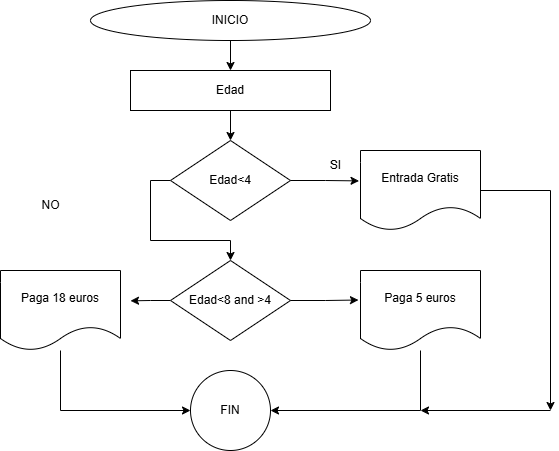

The diagram above was exported from draw.io. Its source (the exported page's mxGraphModel, read from the mxfile embedded in the PNG):
<mxGraphModel dx="803" dy="435" grid="1" gridSize="10" guides="1" tooltips="1" connect="1" arrows="1" fold="1" page="1" pageScale="1" pageWidth="827" pageHeight="1169" math="0" shadow="0">
  <root>
    <mxCell id="wwveQa6CKnO4ZoopY1uP-0" />
    <mxCell id="wwveQa6CKnO4ZoopY1uP-1" parent="wwveQa6CKnO4ZoopY1uP-0" />
    <mxCell id="wwveQa6CKnO4ZoopY1uP-2" style="edgeStyle=orthogonalEdgeStyle;rounded=0;orthogonalLoop=1;jettySize=auto;html=1;exitX=0.5;exitY=1;exitDx=0;exitDy=0;entryX=0.5;entryY=0;entryDx=0;entryDy=0;" edge="1" parent="wwveQa6CKnO4ZoopY1uP-1" source="wwveQa6CKnO4ZoopY1uP-3">
      <mxGeometry relative="1" as="geometry">
        <mxPoint x="440" y="130" as="targetPoint" />
      </mxGeometry>
    </mxCell>
    <mxCell id="wwveQa6CKnO4ZoopY1uP-3" value="INICIO" style="ellipse;whiteSpace=wrap;html=1;" vertex="1" parent="wwveQa6CKnO4ZoopY1uP-1">
      <mxGeometry x="300" y="60" width="280" height="40" as="geometry" />
    </mxCell>
    <mxCell id="zzqHQ87XhjwYlVT5yYDg-18" style="edgeStyle=orthogonalEdgeStyle;rounded=0;orthogonalLoop=1;jettySize=auto;html=1;exitX=0;exitY=0.5;exitDx=0;exitDy=0;" edge="1" parent="wwveQa6CKnO4ZoopY1uP-1" source="wwveQa6CKnO4ZoopY1uP-8" target="zzqHQ87XhjwYlVT5yYDg-12">
      <mxGeometry relative="1" as="geometry" />
    </mxCell>
    <mxCell id="wwveQa6CKnO4ZoopY1uP-8" value="Edad&amp;lt;4" style="rhombus;whiteSpace=wrap;html=1;" vertex="1" parent="wwveQa6CKnO4ZoopY1uP-1">
      <mxGeometry x="380" y="200" width="120" height="80" as="geometry" />
    </mxCell>
    <mxCell id="wwveQa6CKnO4ZoopY1uP-14" value="SI" style="text;html=1;align=center;verticalAlign=middle;resizable=0;points=[];autosize=1;strokeColor=none;fillColor=none;" vertex="1" parent="wwveQa6CKnO4ZoopY1uP-1">
      <mxGeometry x="530" y="210" width="30" height="30" as="geometry" />
    </mxCell>
    <mxCell id="wwveQa6CKnO4ZoopY1uP-15" value="NO" style="text;html=1;align=center;verticalAlign=middle;resizable=0;points=[];autosize=1;strokeColor=none;fillColor=none;" vertex="1" parent="wwveQa6CKnO4ZoopY1uP-1">
      <mxGeometry x="240" y="250" width="40" height="30" as="geometry" />
    </mxCell>
    <mxCell id="L8k6LxP4IQ4saob_Zokb-5" value="FIN" style="ellipse;whiteSpace=wrap;html=1;" vertex="1" parent="wwveQa6CKnO4ZoopY1uP-1">
      <mxGeometry x="400" y="430" width="80" height="80" as="geometry" />
    </mxCell>
    <mxCell id="T8ZjMcEumf69h6aJNKh8-2" style="edgeStyle=orthogonalEdgeStyle;rounded=0;orthogonalLoop=1;jettySize=auto;html=1;exitX=0.5;exitY=1;exitDx=0;exitDy=0;entryX=0.5;entryY=0;entryDx=0;entryDy=0;" edge="1" parent="wwveQa6CKnO4ZoopY1uP-1" target="wwveQa6CKnO4ZoopY1uP-8">
      <mxGeometry relative="1" as="geometry">
        <mxPoint x="440" y="170" as="sourcePoint" />
      </mxGeometry>
    </mxCell>
    <mxCell id="T8ZjMcEumf69h6aJNKh8-5" value="Edad" style="rounded=0;whiteSpace=wrap;html=1;" vertex="1" parent="wwveQa6CKnO4ZoopY1uP-1">
      <mxGeometry x="340" y="130" width="200" height="40" as="geometry" />
    </mxCell>
    <mxCell id="VgUqRnBpwC8qF3mhjcDU-2" value="Entrada Gratis" style="shape=document;whiteSpace=wrap;html=1;boundedLbl=1;" vertex="1" parent="wwveQa6CKnO4ZoopY1uP-1">
      <mxGeometry x="570" y="210" width="120" height="80" as="geometry" />
    </mxCell>
    <mxCell id="zzqHQ87XhjwYlVT5yYDg-20" style="edgeStyle=orthogonalEdgeStyle;rounded=0;orthogonalLoop=1;jettySize=auto;html=1;exitX=0;exitY=0.5;exitDx=0;exitDy=0;" edge="1" parent="wwveQa6CKnO4ZoopY1uP-1" source="zzqHQ87XhjwYlVT5yYDg-12">
      <mxGeometry relative="1" as="geometry">
        <mxPoint x="340" y="360.33333333333337" as="targetPoint" />
      </mxGeometry>
    </mxCell>
    <mxCell id="zzqHQ87XhjwYlVT5yYDg-12" value="Edad&amp;lt;8 and &amp;gt;4" style="rhombus;whiteSpace=wrap;html=1;" vertex="1" parent="wwveQa6CKnO4ZoopY1uP-1">
      <mxGeometry x="380" y="320" width="120" height="80" as="geometry" />
    </mxCell>
    <mxCell id="zzqHQ87XhjwYlVT5yYDg-14" value="Paga 5 euros" style="shape=document;whiteSpace=wrap;html=1;boundedLbl=1;" vertex="1" parent="wwveQa6CKnO4ZoopY1uP-1">
      <mxGeometry x="570" y="330" width="120" height="80" as="geometry" />
    </mxCell>
    <mxCell id="zzqHQ87XhjwYlVT5yYDg-16" style="edgeStyle=orthogonalEdgeStyle;rounded=0;orthogonalLoop=1;jettySize=auto;html=1;exitX=1;exitY=0.5;exitDx=0;exitDy=0;entryX=-0.012;entryY=0.38;entryDx=0;entryDy=0;entryPerimeter=0;" edge="1" parent="wwveQa6CKnO4ZoopY1uP-1" source="wwveQa6CKnO4ZoopY1uP-8" target="VgUqRnBpwC8qF3mhjcDU-2">
      <mxGeometry relative="1" as="geometry" />
    </mxCell>
    <mxCell id="zzqHQ87XhjwYlVT5yYDg-17" style="edgeStyle=orthogonalEdgeStyle;rounded=0;orthogonalLoop=1;jettySize=auto;html=1;exitX=1;exitY=0.5;exitDx=0;exitDy=0;entryX=-0.017;entryY=0.369;entryDx=0;entryDy=0;entryPerimeter=0;" edge="1" parent="wwveQa6CKnO4ZoopY1uP-1" source="zzqHQ87XhjwYlVT5yYDg-12" target="zzqHQ87XhjwYlVT5yYDg-14">
      <mxGeometry relative="1" as="geometry" />
    </mxCell>
    <mxCell id="zzqHQ87XhjwYlVT5yYDg-19" value="Paga 18 euros" style="shape=document;whiteSpace=wrap;html=1;boundedLbl=1;" vertex="1" parent="wwveQa6CKnO4ZoopY1uP-1">
      <mxGeometry x="210" y="330" width="120" height="80" as="geometry" />
    </mxCell>
    <mxCell id="zzqHQ87XhjwYlVT5yYDg-22" value="" style="endArrow=classic;html=1;rounded=0;entryX=0;entryY=0.5;entryDx=0;entryDy=0;" edge="1" parent="wwveQa6CKnO4ZoopY1uP-1" source="zzqHQ87XhjwYlVT5yYDg-19" target="L8k6LxP4IQ4saob_Zokb-5">
      <mxGeometry width="50" height="50" relative="1" as="geometry">
        <mxPoint x="270" y="495" as="sourcePoint" />
        <mxPoint x="320" y="445" as="targetPoint" />
        <Array as="points">
          <mxPoint x="270" y="470" />
        </Array>
      </mxGeometry>
    </mxCell>
    <mxCell id="zzqHQ87XhjwYlVT5yYDg-23" value="" style="endArrow=classic;html=1;rounded=0;entryX=1;entryY=0.5;entryDx=0;entryDy=0;" edge="1" parent="wwveQa6CKnO4ZoopY1uP-1" source="zzqHQ87XhjwYlVT5yYDg-14" target="L8k6LxP4IQ4saob_Zokb-5">
      <mxGeometry width="50" height="50" relative="1" as="geometry">
        <mxPoint x="630" y="470" as="sourcePoint" />
        <mxPoint x="680" y="420" as="targetPoint" />
        <Array as="points">
          <mxPoint x="630" y="470" />
        </Array>
      </mxGeometry>
    </mxCell>
    <mxCell id="zzqHQ87XhjwYlVT5yYDg-24" value="" style="endArrow=classic;html=1;rounded=0;" edge="1" parent="wwveQa6CKnO4ZoopY1uP-1">
      <mxGeometry width="50" height="50" relative="1" as="geometry">
        <mxPoint x="690" y="250" as="sourcePoint" />
        <mxPoint x="760" y="470" as="targetPoint" />
        <Array as="points">
          <mxPoint x="760" y="250" />
        </Array>
      </mxGeometry>
    </mxCell>
    <mxCell id="zzqHQ87XhjwYlVT5yYDg-25" value="" style="endArrow=classic;html=1;rounded=0;" edge="1" parent="wwveQa6CKnO4ZoopY1uP-1">
      <mxGeometry width="50" height="50" relative="1" as="geometry">
        <mxPoint x="760" y="470" as="sourcePoint" />
        <mxPoint x="630" y="470" as="targetPoint" />
      </mxGeometry>
    </mxCell>
  </root>
</mxGraphModel>